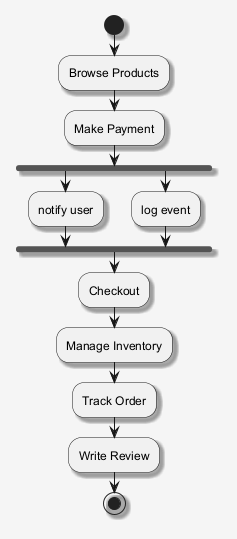

The diagram above was rendered by PlantUML. Its source (embedded in the PNG):
@startuml
skinparam shadowing false
skinparam backgroundColor #F5F5F5
skinparam shadowing true
start
:Browse Products;
:Make Payment;
fork
:notify user;
fork again
:log event;
end fork
:Checkout;
:Manage Inventory;
:Track Order;
:Write Review;
stop
@enduml